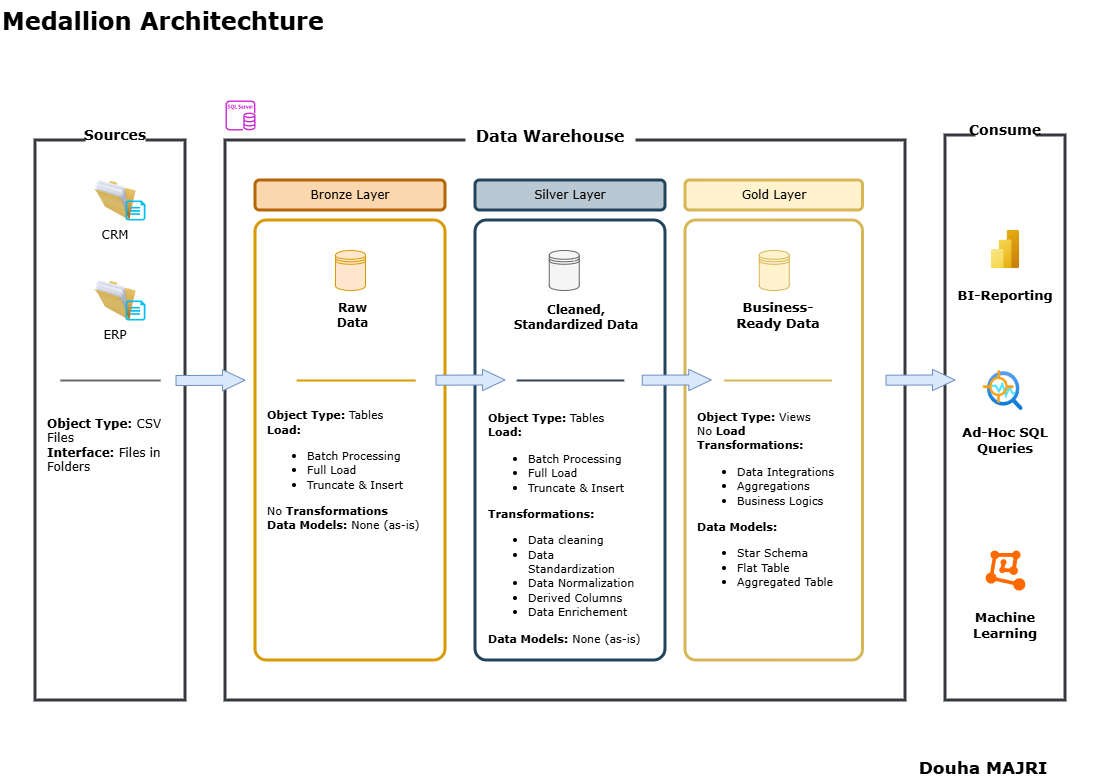

The diagram above was exported from draw.io. Its source (the exported page's mxGraphModel, read from the mxfile embedded in the PNG):
<mxGraphModel dx="1572" dy="1032" grid="0" gridSize="10" guides="1" tooltips="1" connect="1" arrows="1" fold="1" page="1" pageScale="1" pageWidth="1169" pageHeight="1654" math="0" shadow="0">
  <root>
    <mxCell id="0" />
    <mxCell id="1" parent="0" />
    <mxCell id="fEmav7TFfL5pC1Ek5TD4-3" parent="1" style="rounded=0;whiteSpace=wrap;html=1;fillColor=none;strokeColor=#36393d;strokeWidth=3;fontFamily=Verdana;" value="" vertex="1">
      <mxGeometry height="560" width="150" x="85" y="184" as="geometry" />
    </mxCell>
    <mxCell id="fEmav7TFfL5pC1Ek5TD4-4" parent="1" style="text;html=1;whiteSpace=wrap;strokeColor=none;fillColor=default;align=center;verticalAlign=middle;rounded=0;fontFamily=Verdana;" value="&lt;b&gt;&lt;font style=&quot;font-size: 14px;&quot;&gt;Sources&lt;/font&gt;&lt;/b&gt;" vertex="1">
      <mxGeometry height="30" width="60" x="135" y="164" as="geometry" />
    </mxCell>
    <mxCell id="fEmav7TFfL5pC1Ek5TD4-5" parent="1" style="rounded=0;whiteSpace=wrap;html=1;fillColor=none;strokeColor=#36393d;strokeWidth=3;fontFamily=Verdana;" value="" vertex="1">
      <mxGeometry height="560" width="680" x="275" y="184" as="geometry" />
    </mxCell>
    <mxCell id="fEmav7TFfL5pC1Ek5TD4-6" parent="1" style="text;html=1;whiteSpace=wrap;strokeColor=none;fillColor=default;align=center;verticalAlign=middle;rounded=0;fontFamily=Verdana;" value="&lt;b&gt;&lt;font style=&quot;font-size: 16px;&quot;&gt;Data Warehouse&lt;/font&gt;&lt;/b&gt;" vertex="1">
      <mxGeometry height="30" width="170" x="515" y="164" as="geometry" />
    </mxCell>
    <mxCell id="fEmav7TFfL5pC1Ek5TD4-7" parent="1" style="rounded=0;whiteSpace=wrap;html=1;fillColor=none;strokeColor=#36393d;strokeWidth=3;fontFamily=Verdana;" value="" vertex="1">
      <mxGeometry height="565" width="120" x="995" y="179" as="geometry" />
    </mxCell>
    <mxCell id="fEmav7TFfL5pC1Ek5TD4-8" parent="1" style="text;html=1;whiteSpace=wrap;strokeColor=none;fillColor=default;align=center;verticalAlign=middle;rounded=0;fontFamily=Verdana;" value="&lt;b&gt;&lt;font style=&quot;font-size: 14px;&quot;&gt;Consume&lt;/font&gt;&lt;/b&gt;" vertex="1">
      <mxGeometry height="30" width="60" x="1025" y="159" as="geometry" />
    </mxCell>
    <mxCell id="fEmav7TFfL5pC1Ek5TD4-11" parent="1" style="rounded=1;whiteSpace=wrap;html=1;fillColor=#fad7ac;strokeColor=#b46504;strokeWidth=3;fontFamily=Verdana;" value="&lt;font&gt;Bronze Layer&lt;/font&gt;" vertex="1">
      <mxGeometry height="30" width="190" x="305" y="224" as="geometry" />
    </mxCell>
    <mxCell id="fEmav7TFfL5pC1Ek5TD4-12" parent="1" style="rounded=1;whiteSpace=wrap;html=1;arcSize=6;fillColor=none;strokeColor=#d79b00;align=center;verticalAlign=middle;fontFamily=Verdana;fontSize=12;strokeWidth=3;" value="" vertex="1">
      <mxGeometry height="440" width="190" x="305" y="264" as="geometry" />
    </mxCell>
    <mxCell id="fEmav7TFfL5pC1Ek5TD4-13" parent="1" style="rounded=1;whiteSpace=wrap;html=1;fillColor=#bac8d3;strokeColor=#23445d;strokeWidth=3;fontFamily=Verdana;" value="&lt;font&gt;Silver Layer&lt;/font&gt;" vertex="1">
      <mxGeometry height="30" width="190" x="525" y="224" as="geometry" />
    </mxCell>
    <mxCell id="fEmav7TFfL5pC1Ek5TD4-14" parent="1" style="rounded=1;whiteSpace=wrap;html=1;arcSize=6;fillColor=none;strokeColor=#23445d;strokeWidth=3;fontFamily=Verdana;" value="" vertex="1">
      <mxGeometry height="440" width="190" x="525" y="264" as="geometry" />
    </mxCell>
    <mxCell id="fEmav7TFfL5pC1Ek5TD4-15" parent="1" style="rounded=1;whiteSpace=wrap;html=1;fillColor=#fff2cc;strokeColor=#d6b656;strokeWidth=3;fontFamily=Verdana;" value="&lt;font&gt;Gold Layer&lt;/font&gt;" vertex="1">
      <mxGeometry height="30" width="177.5" x="735" y="224" as="geometry" />
    </mxCell>
    <mxCell id="fEmav7TFfL5pC1Ek5TD4-16" parent="1" style="rounded=1;whiteSpace=wrap;html=1;arcSize=6;fillColor=none;strokeColor=#d6b656;strokeWidth=3;fontFamily=Verdana;" value="" vertex="1">
      <mxGeometry height="440" width="177.5" x="735" y="264" as="geometry" />
    </mxCell>
    <mxCell id="fEmav7TFfL5pC1Ek5TD4-17" parent="1" style="image;html=1;image=img/lib/clip_art/general/Full_Folder_128x128.png;fontFamily=Verdana;" value="" vertex="1">
      <mxGeometry height="40" width="60" x="135" y="224" as="geometry" />
    </mxCell>
    <mxCell id="fEmav7TFfL5pC1Ek5TD4-18" parent="1" style="image;html=1;image=img/lib/clip_art/general/Full_Folder_128x128.png;fontFamily=Verdana;" value="" vertex="1">
      <mxGeometry height="40" width="60" x="135" y="324" as="geometry" />
    </mxCell>
    <mxCell id="fEmav7TFfL5pC1Ek5TD4-19" parent="1" style="verticalLabelPosition=bottom;html=1;verticalAlign=top;align=center;strokeColor=none;fillColor=#00BEF2;shape=mxgraph.azure.cloud_services_configuration_file;pointerEvents=1;fontFamily=Verdana;" value="" vertex="1">
      <mxGeometry height="20" width="20" x="175" y="244" as="geometry" />
    </mxCell>
    <mxCell id="fEmav7TFfL5pC1Ek5TD4-20" parent="1" style="verticalLabelPosition=bottom;html=1;verticalAlign=top;align=center;strokeColor=none;fillColor=#00BEF2;shape=mxgraph.azure.cloud_services_configuration_file;pointerEvents=1;fontFamily=Verdana;" value="" vertex="1">
      <mxGeometry height="20" width="20" x="175" y="344" as="geometry" />
    </mxCell>
    <mxCell id="fEmav7TFfL5pC1Ek5TD4-21" parent="1" style="text;html=1;whiteSpace=wrap;strokeColor=none;fillColor=none;align=center;verticalAlign=middle;rounded=0;fontFamily=Verdana;" value="&lt;span style=&quot;&quot;&gt;CRM&lt;/span&gt;" vertex="1">
      <mxGeometry height="30" width="60" x="135" y="264" as="geometry" />
    </mxCell>
    <mxCell id="fEmav7TFfL5pC1Ek5TD4-22" parent="1" style="text;html=1;whiteSpace=wrap;strokeColor=none;fillColor=none;align=center;verticalAlign=middle;rounded=0;fontFamily=Verdana;" value="&lt;span style=&quot;&quot;&gt;ERP&lt;/span&gt;" vertex="1">
      <mxGeometry height="30" width="60" x="135" y="364" as="geometry" />
    </mxCell>
    <mxCell id="fEmav7TFfL5pC1Ek5TD4-24" parent="1" style="shape=datastore;whiteSpace=wrap;html=1;fillColor=#ffe6cc;strokeColor=#d79b00;fontFamily=Verdana;" value="" vertex="1">
      <mxGeometry height="40" width="30" x="385" y="294" as="geometry" />
    </mxCell>
    <mxCell id="fEmav7TFfL5pC1Ek5TD4-25" parent="1" style="shape=datastore;whiteSpace=wrap;html=1;fillColor=#fff2cc;strokeColor=#d6b656;fontFamily=Verdana;" value="" vertex="1">
      <mxGeometry height="40" width="30" x="808.76" y="294" as="geometry" />
    </mxCell>
    <mxCell id="fEmav7TFfL5pC1Ek5TD4-26" parent="1" style="shape=datastore;whiteSpace=wrap;html=1;fillColor=#f5f5f5;strokeColor=#666666;fontColor=#333333;fontFamily=Verdana;" value="" vertex="1">
      <mxGeometry height="40" width="30" x="598.75" y="294" as="geometry" />
    </mxCell>
    <mxCell id="fEmav7TFfL5pC1Ek5TD4-28" parent="1" style="text;html=1;whiteSpace=wrap;strokeColor=none;fillColor=none;align=center;verticalAlign=middle;rounded=0;fontFamily=Verdana;" value="&lt;font&gt;&lt;b style=&quot;&quot;&gt;Raw Data&lt;/b&gt;&lt;/font&gt;" vertex="1">
      <mxGeometry height="30" width="65" x="370" y="344" as="geometry" />
    </mxCell>
    <mxCell id="fEmav7TFfL5pC1Ek5TD4-29" parent="1" style="text;html=1;whiteSpace=wrap;strokeColor=none;fillColor=none;align=center;verticalAlign=middle;rounded=0;fontFamily=Verdana;" value="&lt;div&gt;&lt;font&gt;&lt;b&gt;&lt;br&gt;&lt;/b&gt;&lt;/font&gt;&lt;/div&gt;&lt;div&gt;&lt;font&gt;&lt;b&gt;Cleaned, Standardized Data&lt;/b&gt;&lt;/font&gt;&lt;/div&gt;" vertex="1">
      <mxGeometry height="30" width="130" x="561.25" y="339" as="geometry" />
    </mxCell>
    <mxCell id="fEmav7TFfL5pC1Ek5TD4-30" parent="1" style="text;html=1;whiteSpace=wrap;strokeColor=none;fillColor=none;align=center;verticalAlign=middle;rounded=0;fontFamily=Verdana;" value="&lt;font style=&quot;font-size: 13px;&quot;&gt;&lt;b&gt;Business-Ready Data&lt;/b&gt;&lt;/font&gt;" vertex="1">
      <mxGeometry height="30" width="100" x="777.51" y="344" as="geometry" />
    </mxCell>
    <mxCell id="fEmav7TFfL5pC1Ek5TD4-31" parent="1" style="line;strokeWidth=2;rotatable=0;dashed=0;labelPosition=right;align=left;verticalAlign=middle;spacingTop=0;spacingLeft=6;points=[];portConstraint=eastwest;fillColor=#f5f5f5;fontColor=#333333;strokeColor=#666666;fontFamily=Verdana;" value="" vertex="1">
      <mxGeometry height="10" width="100" x="110" y="419" as="geometry" />
    </mxCell>
    <mxCell id="fEmav7TFfL5pC1Ek5TD4-32" parent="1" style="text;html=1;whiteSpace=wrap;strokeColor=none;fillColor=none;align=left;verticalAlign=middle;rounded=0;fontFamily=Verdana;" value="&lt;font&gt;&lt;b&gt;Object Type:&lt;/b&gt; CSV Files&lt;/font&gt;&lt;div&gt;&lt;font&gt;&lt;b&gt;Interface:&lt;/b&gt; Files in Folders&lt;/font&gt;&lt;/div&gt;" vertex="1">
      <mxGeometry height="70" width="120" x="95" y="454" as="geometry" />
    </mxCell>
    <mxCell id="fEmav7TFfL5pC1Ek5TD4-34" parent="1" style="text;html=1;whiteSpace=wrap;strokeColor=none;fillColor=none;align=left;verticalAlign=middle;rounded=0;fontFamily=Verdana;" value="&lt;font style=&quot;font-size: 11px;&quot;&gt;&lt;b&gt;Object Type:&lt;/b&gt;&amp;nbsp;Tables&lt;/font&gt;&lt;div&gt;&lt;font style=&quot;font-size: 11px;&quot;&gt;&lt;b&gt;Load:&lt;/b&gt;&amp;nbsp;&lt;/font&gt;&lt;/div&gt;&lt;div&gt;&lt;ul&gt;&lt;li&gt;&lt;font style=&quot;font-size: 11px;&quot;&gt;Batch Processing&lt;/font&gt;&lt;/li&gt;&lt;li&gt;&lt;font style=&quot;font-size: 11px;&quot;&gt;Full Load&lt;/font&gt;&lt;/li&gt;&lt;li&gt;&lt;font style=&quot;font-size: 11px;&quot;&gt;Truncate &amp;amp; Insert&lt;/font&gt;&lt;/li&gt;&lt;/ul&gt;&lt;font style=&quot;font-size: 11px;&quot;&gt;No &lt;b&gt;Transformations&lt;/b&gt;&lt;/font&gt;&lt;/div&gt;&lt;div&gt;&lt;font style=&quot;font-size: 11px;&quot;&gt;&lt;b&gt;Data Models:&lt;/b&gt; None (as-is)&lt;/font&gt;&lt;/div&gt;" vertex="1">
      <mxGeometry height="170" width="170" x="315" y="429" as="geometry" />
    </mxCell>
    <mxCell id="fEmav7TFfL5pC1Ek5TD4-35" parent="1" style="line;strokeWidth=2;rotatable=0;dashed=0;labelPosition=right;align=left;verticalAlign=middle;spacingTop=0;spacingLeft=6;points=[];portConstraint=eastwest;fillColor=#ffe6cc;strokeColor=#d79b00;fontFamily=Verdana;" value="" vertex="1">
      <mxGeometry height="20" width="118.75" x="346.25" y="414" as="geometry" />
    </mxCell>
    <mxCell id="fEmav7TFfL5pC1Ek5TD4-36" parent="1" style="line;strokeWidth=2;rotatable=0;dashed=0;labelPosition=right;align=left;verticalAlign=middle;spacingTop=0;spacingLeft=6;points=[];portConstraint=eastwest;fillColor=#647687;strokeColor=#314354;fontColor=#ffffff;fontFamily=Verdana;" value="" vertex="1">
      <mxGeometry height="20" width="107.5" x="566.25" y="414" as="geometry" />
    </mxCell>
    <mxCell id="fEmav7TFfL5pC1Ek5TD4-37" parent="1" style="line;strokeWidth=2;rotatable=0;dashed=0;labelPosition=right;align=left;verticalAlign=middle;spacingTop=0;spacingLeft=6;points=[];portConstraint=eastwest;fillColor=#fff2cc;strokeColor=#d6b656;fontFamily=Verdana;" value="" vertex="1">
      <mxGeometry height="20" width="107.5" x="773.76" y="414" as="geometry" />
    </mxCell>
    <mxCell id="fEmav7TFfL5pC1Ek5TD4-38" parent="1" style="text;html=1;whiteSpace=wrap;strokeColor=none;fillColor=none;align=left;verticalAlign=middle;rounded=0;fontFamily=Verdana;" value="&lt;font style=&quot;font-size: 11px;&quot;&gt;&lt;b style=&quot;&quot;&gt;Object Type:&lt;/b&gt;&amp;nbsp;Tables&lt;/font&gt;&lt;div&gt;&lt;font style=&quot;font-size: 11px;&quot;&gt;&lt;b&gt;Load:&lt;/b&gt;&amp;nbsp;&lt;/font&gt;&lt;/div&gt;&lt;div&gt;&lt;ul&gt;&lt;li&gt;&lt;font style=&quot;font-size: 11px;&quot;&gt;Batch Processing&lt;/font&gt;&lt;/li&gt;&lt;li&gt;&lt;font style=&quot;font-size: 11px;&quot;&gt;Full Load&lt;/font&gt;&lt;/li&gt;&lt;li&gt;&lt;font style=&quot;font-size: 11px;&quot;&gt;Truncate &amp;amp; Insert&lt;/font&gt;&lt;/li&gt;&lt;/ul&gt;&lt;font style=&quot;font-size: 11px;&quot;&gt;&lt;b&gt;Transformations:&amp;nbsp;&lt;/b&gt;&lt;/font&gt;&lt;/div&gt;&lt;div&gt;&lt;ul&gt;&lt;li&gt;&lt;span style=&quot;font-size: 11px;&quot;&gt;&lt;font&gt;Data cleaning&lt;/font&gt;&lt;/span&gt;&lt;/li&gt;&lt;li&gt;&lt;span style=&quot;font-size: 11px;&quot;&gt;&lt;font&gt;Data Standardization&lt;/font&gt;&lt;/span&gt;&lt;/li&gt;&lt;li&gt;&lt;span style=&quot;font-size: 11px;&quot;&gt;&lt;font&gt;Data Normalization&lt;/font&gt;&lt;/span&gt;&lt;/li&gt;&lt;li&gt;&lt;span style=&quot;font-size: 11px;&quot;&gt;&lt;font&gt;Derived Columns&lt;/font&gt;&lt;/span&gt;&lt;/li&gt;&lt;li&gt;&lt;span style=&quot;font-size: 11px;&quot;&gt;&lt;font&gt;Data Enrichement&lt;/font&gt;&lt;/span&gt;&lt;/li&gt;&lt;/ul&gt;&lt;/div&gt;&lt;div&gt;&lt;font style=&quot;font-size: 11px;&quot;&gt;&lt;b style=&quot;&quot;&gt;Data Models:&lt;/b&gt; None (as-is)&lt;/font&gt;&lt;/div&gt;" vertex="1">
      <mxGeometry height="285" width="155" x="536.25" y="429" as="geometry" />
    </mxCell>
    <mxCell id="fEmav7TFfL5pC1Ek5TD4-39" parent="1" style="text;html=1;whiteSpace=wrap;strokeColor=none;fillColor=none;align=left;verticalAlign=middle;rounded=0;fontFamily=Verdana;" value="&lt;font style=&quot;font-size: 11px;&quot;&gt;&lt;b style=&quot;&quot;&gt;Object Type:&lt;/b&gt;&amp;nbsp;Views&lt;/font&gt;&lt;div&gt;&lt;font style=&quot;font-size: 11px;&quot;&gt;No &lt;b&gt;Load&lt;/b&gt;&lt;/font&gt;&lt;/div&gt;&lt;div&gt;&lt;font style=&quot;font-size: 11px;&quot;&gt;&lt;b&gt;Transformations:&amp;nbsp;&lt;/b&gt;&lt;/font&gt;&lt;/div&gt;&lt;div&gt;&lt;ul&gt;&lt;li&gt;&lt;span style=&quot;font-size: 11px;&quot;&gt;&lt;font&gt;Data Integrations&lt;/font&gt;&lt;/span&gt;&lt;/li&gt;&lt;li&gt;&lt;span style=&quot;font-size: 11px;&quot;&gt;&lt;font&gt;Aggregations&lt;/font&gt;&lt;/span&gt;&lt;/li&gt;&lt;li&gt;&lt;span style=&quot;font-size: 11px;&quot;&gt;&lt;font&gt;Business Logics&lt;/font&gt;&lt;/span&gt;&lt;/li&gt;&lt;/ul&gt;&lt;/div&gt;&lt;div&gt;&lt;font style=&quot;font-size: 11px;&quot;&gt;&lt;b&gt;Data Models:&lt;/b&gt;&amp;nbsp;&lt;/font&gt;&lt;/div&gt;&lt;div&gt;&lt;ul&gt;&lt;li&gt;&lt;font style=&quot;font-size: 11px;&quot;&gt;Star Schema&lt;/font&gt;&lt;/li&gt;&lt;li&gt;&lt;font style=&quot;font-size: 11px;&quot;&gt;Flat Table&lt;/font&gt;&lt;/li&gt;&lt;li&gt;&lt;font style=&quot;font-size: 11px;&quot;&gt;Aggregated Table&lt;/font&gt;&lt;/li&gt;&lt;/ul&gt;&lt;/div&gt;" vertex="1">
      <mxGeometry height="240" width="150.63" x="745" y="429" as="geometry" />
    </mxCell>
    <mxCell id="fEmav7TFfL5pC1Ek5TD4-44" edge="1" parent="1" style="shape=flexArrow;endArrow=classic;html=1;rounded=0;endWidth=10.285714285714286;endSize=7.1657142857142855;fillColor=#dae8fc;strokeColor=#6c8ebf;fontFamily=Verdana;" value="">
      <mxGeometry height="50" relative="1" width="50" as="geometry">
        <mxPoint x="225" y="424" as="sourcePoint" />
        <mxPoint x="295" y="423.7153846153847" as="targetPoint" />
      </mxGeometry>
    </mxCell>
    <mxCell id="fEmav7TFfL5pC1Ek5TD4-45" edge="1" parent="1" style="shape=flexArrow;endArrow=classic;html=1;rounded=0;endWidth=10.285714285714286;endSize=7.1657142857142855;fillColor=#dae8fc;strokeColor=#6c8ebf;fontFamily=Verdana;" value="">
      <mxGeometry height="50" relative="1" width="50" as="geometry">
        <mxPoint x="485" y="423.69461538461536" as="sourcePoint" />
        <mxPoint x="555" y="423.41" as="targetPoint" />
      </mxGeometry>
    </mxCell>
    <mxCell id="fEmav7TFfL5pC1Ek5TD4-46" edge="1" parent="1" style="shape=flexArrow;endArrow=classic;html=1;rounded=0;endWidth=10.285714285714286;endSize=7.1657142857142855;fillColor=#dae8fc;strokeColor=#6c8ebf;fontFamily=Verdana;" value="">
      <mxGeometry height="50" relative="1" width="50" as="geometry">
        <mxPoint x="691.25" y="423.6946153846153" as="sourcePoint" />
        <mxPoint x="761.25" y="423.41" as="targetPoint" />
      </mxGeometry>
    </mxCell>
    <mxCell id="fEmav7TFfL5pC1Ek5TD4-47" edge="1" parent="1" style="shape=flexArrow;endArrow=classic;html=1;rounded=0;endWidth=10.285714285714286;endSize=7.1657142857142855;fillColor=#dae8fc;strokeColor=#6c8ebf;fontFamily=Verdana;" value="">
      <mxGeometry height="50" relative="1" width="50" as="geometry">
        <mxPoint x="935" y="423.6946153846153" as="sourcePoint" />
        <mxPoint x="1005" y="423.41" as="targetPoint" />
      </mxGeometry>
    </mxCell>
    <mxCell id="fEmav7TFfL5pC1Ek5TD4-48" parent="1" style="text;html=1;whiteSpace=wrap;strokeColor=none;fillColor=none;align=center;verticalAlign=middle;rounded=0;fontFamily=Verdana;" value="&lt;span style=&quot;font-size: 13px;&quot;&gt;&lt;b&gt;BI-Reporting&lt;/b&gt;&lt;/span&gt;" vertex="1">
      <mxGeometry height="30" width="100" x="1005" y="324" as="geometry" />
    </mxCell>
    <mxCell id="fEmav7TFfL5pC1Ek5TD4-49" parent="1" style="text;html=1;whiteSpace=wrap;strokeColor=none;fillColor=none;align=center;verticalAlign=middle;rounded=0;fontFamily=Verdana;" value="&lt;span style=&quot;font-size: 13px;&quot;&gt;&lt;b&gt;Ad-Hoc SQL Queries&lt;/b&gt;&lt;/span&gt;" vertex="1">
      <mxGeometry height="30" width="100" x="1005" y="469" as="geometry" />
    </mxCell>
    <mxCell id="fEmav7TFfL5pC1Ek5TD4-50" parent="1" style="text;html=1;whiteSpace=wrap;strokeColor=none;fillColor=none;align=center;verticalAlign=middle;rounded=0;fontFamily=Verdana;" value="&lt;span style=&quot;font-size: 13px;&quot;&gt;&lt;b&gt;Machine Learning&lt;/b&gt;&lt;/span&gt;" vertex="1">
      <mxGeometry height="30" width="100" x="1005" y="654" as="geometry" />
    </mxCell>
    <mxCell id="fEmav7TFfL5pC1Ek5TD4-51" parent="1" style="image;aspect=fixed;html=1;points=[];align=center;fontSize=12;image=img/lib/azure2/analytics/Power_BI_Embedded.svg;fontFamily=Verdana;" value="" vertex="1">
      <mxGeometry height="38" width="28.5" x="1040.75" y="274" as="geometry" />
    </mxCell>
    <mxCell id="fEmav7TFfL5pC1Ek5TD4-52" parent="1" style="image;aspect=fixed;html=1;points=[];align=center;fontSize=12;image=img/lib/azure2/ai_machine_learning/Anomaly_Detector.svg;fontFamily=Verdana;" value="" vertex="1">
      <mxGeometry height="40" width="40" x="1032.5" y="414" as="geometry" />
    </mxCell>
    <mxCell id="fEmav7TFfL5pC1Ek5TD4-53" parent="1" style="points=[];aspect=fixed;html=1;align=center;shadow=0;dashed=0;fillColor=#FF6A00;strokeColor=none;shape=mxgraph.alibaba_cloud.machine_learning;fontFamily=Verdana;" value="" vertex="1">
      <mxGeometry height="40.1" width="39.86" x="1035.07" y="594" as="geometry" />
    </mxCell>
    <mxCell id="fEmav7TFfL5pC1Ek5TD4-54" parent="1" style="sketch=0;outlineConnect=0;fontColor=#232F3E;gradientColor=none;fillColor=#C925D1;strokeColor=none;dashed=0;verticalLabelPosition=bottom;verticalAlign=top;align=center;html=1;fontSize=12;fontStyle=0;aspect=fixed;pointerEvents=1;shape=mxgraph.aws4.rds_sql_server_instance;fontFamily=Verdana;" value="" vertex="1">
      <mxGeometry height="30" width="30" x="275" y="144" as="geometry" />
    </mxCell>
    <mxCell id="venj2PrSrzFx_FAgyZvV-1" parent="1" style="text;html=1;whiteSpace=wrap;strokeColor=none;fillColor=none;align=center;verticalAlign=middle;rounded=0;fontFamily=Verdana;" value="&lt;font style=&quot;font-size: 17px;&quot;&gt;&lt;b style=&quot;&quot;&gt;Douha MAJRI&lt;/b&gt;&lt;/font&gt;" vertex="1">
      <mxGeometry height="30" width="250" x="908" y="797" as="geometry" />
    </mxCell>
    <mxCell id="venj2PrSrzFx_FAgyZvV-2" parent="1" style="text;html=1;whiteSpace=wrap;overflow=hidden;rounded=0;fontFamily=Verdana;" value="&lt;h1 style=&quot;margin-top: 0px;&quot;&gt;&lt;font&gt;Medallion Architechture&lt;/font&gt;&lt;/h1&gt;" vertex="1">
      <mxGeometry height="51" width="376" x="50" y="44" as="geometry" />
    </mxCell>
  </root>
</mxGraphModel>